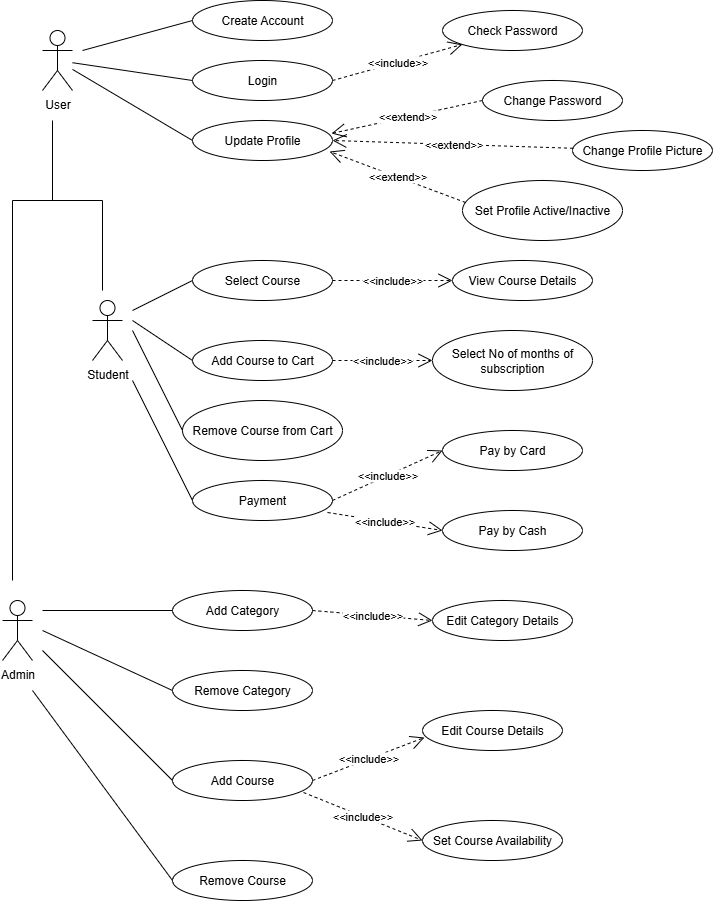

The diagram above was exported from draw.io. Its source (the exported page's mxGraphModel, read from the mxfile embedded in the PNG):
<mxGraphModel dx="1426" dy="743" grid="1" gridSize="10" guides="1" tooltips="1" connect="1" arrows="1" fold="1" page="1" pageScale="1" pageWidth="827" pageHeight="1169" background="#ffffff" math="0" shadow="0">
  <root>
    <mxCell id="0" />
    <mxCell id="1" parent="0" />
    <mxCell id="nvTQZA7cJA6TupqQQQZ_-4" value="User" style="shape=umlActor;verticalLabelPosition=bottom;verticalAlign=top;html=1;" vertex="1" parent="1">
      <mxGeometry x="70" y="40" width="30" height="60" as="geometry" />
    </mxCell>
    <mxCell id="nvTQZA7cJA6TupqQQQZ_-5" value="Admin" style="shape=umlActor;verticalLabelPosition=bottom;verticalAlign=top;html=1;" vertex="1" parent="1">
      <mxGeometry x="30" y="610" width="30" height="60" as="geometry" />
    </mxCell>
    <mxCell id="nvTQZA7cJA6TupqQQQZ_-6" value="Student" style="shape=umlActor;verticalLabelPosition=bottom;verticalAlign=top;html=1;" vertex="1" parent="1">
      <mxGeometry x="120" y="310" width="30" height="60" as="geometry" />
    </mxCell>
    <mxCell id="nvTQZA7cJA6TupqQQQZ_-7" value="" style="endArrow=none;html=1;rounded=0;" edge="1" parent="1">
      <mxGeometry width="50" height="50" relative="1" as="geometry">
        <mxPoint x="80" y="210" as="sourcePoint" />
        <mxPoint x="80" y="130" as="targetPoint" />
        <Array as="points" />
      </mxGeometry>
    </mxCell>
    <mxCell id="nvTQZA7cJA6TupqQQQZ_-9" value="" style="endArrow=none;html=1;rounded=0;" edge="1" parent="1">
      <mxGeometry width="50" height="50" relative="1" as="geometry">
        <mxPoint x="130" y="210" as="sourcePoint" />
        <mxPoint x="80" y="210" as="targetPoint" />
      </mxGeometry>
    </mxCell>
    <mxCell id="nvTQZA7cJA6TupqQQQZ_-10" value="" style="endArrow=none;html=1;rounded=0;" edge="1" parent="1">
      <mxGeometry width="50" height="50" relative="1" as="geometry">
        <mxPoint x="130" y="300" as="sourcePoint" />
        <mxPoint x="130" y="210" as="targetPoint" />
      </mxGeometry>
    </mxCell>
    <mxCell id="nvTQZA7cJA6TupqQQQZ_-14" value="" style="endArrow=none;html=1;rounded=0;" edge="1" parent="1">
      <mxGeometry width="50" height="50" relative="1" as="geometry">
        <mxPoint x="40" y="590" as="sourcePoint" />
        <mxPoint x="100" y="210" as="targetPoint" />
        <Array as="points">
          <mxPoint x="40" y="210" />
        </Array>
      </mxGeometry>
    </mxCell>
    <mxCell id="nvTQZA7cJA6TupqQQQZ_-18" value="Create Account" style="ellipse;whiteSpace=wrap;html=1;" vertex="1" parent="1">
      <mxGeometry x="220" y="10" width="140" height="40" as="geometry" />
    </mxCell>
    <mxCell id="nvTQZA7cJA6TupqQQQZ_-19" value="Login" style="ellipse;whiteSpace=wrap;html=1;" vertex="1" parent="1">
      <mxGeometry x="220" y="70" width="140" height="40" as="geometry" />
    </mxCell>
    <mxCell id="nvTQZA7cJA6TupqQQQZ_-20" value="Update Profile" style="ellipse;whiteSpace=wrap;html=1;" vertex="1" parent="1">
      <mxGeometry x="220" y="130" width="140" height="40" as="geometry" />
    </mxCell>
    <mxCell id="nvTQZA7cJA6TupqQQQZ_-21" value="Check Password" style="ellipse;whiteSpace=wrap;html=1;" vertex="1" parent="1">
      <mxGeometry x="470" y="20" width="140" height="40" as="geometry" />
    </mxCell>
    <mxCell id="nvTQZA7cJA6TupqQQQZ_-22" value="Change Password" style="ellipse;whiteSpace=wrap;html=1;" vertex="1" parent="1">
      <mxGeometry x="510" y="90" width="140" height="40" as="geometry" />
    </mxCell>
    <mxCell id="nvTQZA7cJA6TupqQQQZ_-23" value="Change Profile Picture" style="ellipse;whiteSpace=wrap;html=1;" vertex="1" parent="1">
      <mxGeometry x="600" y="140" width="140" height="40" as="geometry" />
    </mxCell>
    <mxCell id="nvTQZA7cJA6TupqQQQZ_-24" value="Set Profile Active/Inactive" style="ellipse;whiteSpace=wrap;html=1;" vertex="1" parent="1">
      <mxGeometry x="490" y="190" width="160" height="60" as="geometry" />
    </mxCell>
    <mxCell id="nvTQZA7cJA6TupqQQQZ_-25" value="Select Course" style="ellipse;whiteSpace=wrap;html=1;" vertex="1" parent="1">
      <mxGeometry x="220" y="270" width="140" height="40" as="geometry" />
    </mxCell>
    <mxCell id="nvTQZA7cJA6TupqQQQZ_-26" value="Add Course to Cart" style="ellipse;whiteSpace=wrap;html=1;" vertex="1" parent="1">
      <mxGeometry x="220" y="350" width="140" height="40" as="geometry" />
    </mxCell>
    <mxCell id="nvTQZA7cJA6TupqQQQZ_-27" value="Remove Course from Cart" style="ellipse;whiteSpace=wrap;html=1;" vertex="1" parent="1">
      <mxGeometry x="210" y="410" width="160" height="60" as="geometry" />
    </mxCell>
    <mxCell id="nvTQZA7cJA6TupqQQQZ_-28" value="Payment" style="ellipse;whiteSpace=wrap;html=1;" vertex="1" parent="1">
      <mxGeometry x="220" y="490" width="140" height="40" as="geometry" />
    </mxCell>
    <mxCell id="nvTQZA7cJA6TupqQQQZ_-29" value="Pay by Card" style="ellipse;whiteSpace=wrap;html=1;" vertex="1" parent="1">
      <mxGeometry x="470" y="440" width="140" height="40" as="geometry" />
    </mxCell>
    <mxCell id="nvTQZA7cJA6TupqQQQZ_-30" value="Pay by Cash" style="ellipse;whiteSpace=wrap;html=1;" vertex="1" parent="1">
      <mxGeometry x="470" y="520" width="140" height="40" as="geometry" />
    </mxCell>
    <mxCell id="nvTQZA7cJA6TupqQQQZ_-31" value="Add Category" style="ellipse;whiteSpace=wrap;html=1;" vertex="1" parent="1">
      <mxGeometry x="200" y="600" width="140" height="40" as="geometry" />
    </mxCell>
    <mxCell id="nvTQZA7cJA6TupqQQQZ_-32" value="Remove Category" style="ellipse;whiteSpace=wrap;html=1;" vertex="1" parent="1">
      <mxGeometry x="200" y="680" width="140" height="40" as="geometry" />
    </mxCell>
    <mxCell id="nvTQZA7cJA6TupqQQQZ_-33" value="Add Course" style="ellipse;whiteSpace=wrap;html=1;" vertex="1" parent="1">
      <mxGeometry x="200" y="770" width="140" height="40" as="geometry" />
    </mxCell>
    <mxCell id="nvTQZA7cJA6TupqQQQZ_-34" value="Remove Course" style="ellipse;whiteSpace=wrap;html=1;" vertex="1" parent="1">
      <mxGeometry x="200" y="870" width="140" height="40" as="geometry" />
    </mxCell>
    <mxCell id="nvTQZA7cJA6TupqQQQZ_-36" value="Edit Course Details" style="ellipse;whiteSpace=wrap;html=1;" vertex="1" parent="1">
      <mxGeometry x="450" y="720" width="140" height="40" as="geometry" />
    </mxCell>
    <mxCell id="nvTQZA7cJA6TupqQQQZ_-37" value="Set Course Availability" style="ellipse;whiteSpace=wrap;html=1;" vertex="1" parent="1">
      <mxGeometry x="450" y="830" width="140" height="40" as="geometry" />
    </mxCell>
    <mxCell id="nvTQZA7cJA6TupqQQQZ_-38" value="View Course Details" style="ellipse;whiteSpace=wrap;html=1;" vertex="1" parent="1">
      <mxGeometry x="480" y="270" width="140" height="40" as="geometry" />
    </mxCell>
    <mxCell id="nvTQZA7cJA6TupqQQQZ_-39" value="Select No of months of subscription" style="ellipse;whiteSpace=wrap;html=1;" vertex="1" parent="1">
      <mxGeometry x="460" y="340" width="160" height="60" as="geometry" />
    </mxCell>
    <mxCell id="nvTQZA7cJA6TupqQQQZ_-40" value="Edit Category Details" style="ellipse;whiteSpace=wrap;html=1;" vertex="1" parent="1">
      <mxGeometry x="460" y="610" width="140" height="40" as="geometry" />
    </mxCell>
    <mxCell id="nvTQZA7cJA6TupqQQQZ_-41" value="" style="endArrow=none;html=1;rounded=0;entryX=0;entryY=0.5;entryDx=0;entryDy=0;" edge="1" parent="1" target="nvTQZA7cJA6TupqQQQZ_-18">
      <mxGeometry width="50" height="50" relative="1" as="geometry">
        <mxPoint x="110" y="60" as="sourcePoint" />
        <mxPoint x="190" y="50" as="targetPoint" />
      </mxGeometry>
    </mxCell>
    <mxCell id="nvTQZA7cJA6TupqQQQZ_-42" value="" style="endArrow=none;html=1;rounded=0;entryX=0;entryY=0.5;entryDx=0;entryDy=0;" edge="1" parent="1" source="nvTQZA7cJA6TupqQQQZ_-4" target="nvTQZA7cJA6TupqQQQZ_-19">
      <mxGeometry width="50" height="50" relative="1" as="geometry">
        <mxPoint x="150" y="160" as="sourcePoint" />
        <mxPoint x="200" y="110" as="targetPoint" />
      </mxGeometry>
    </mxCell>
    <mxCell id="nvTQZA7cJA6TupqQQQZ_-43" value="" style="endArrow=none;html=1;rounded=0;" edge="1" parent="1" source="nvTQZA7cJA6TupqQQQZ_-4">
      <mxGeometry width="50" height="50" relative="1" as="geometry">
        <mxPoint x="170" y="200" as="sourcePoint" />
        <mxPoint x="220" y="150" as="targetPoint" />
      </mxGeometry>
    </mxCell>
    <mxCell id="nvTQZA7cJA6TupqQQQZ_-44" value="" style="endArrow=none;html=1;rounded=0;" edge="1" parent="1">
      <mxGeometry width="50" height="50" relative="1" as="geometry">
        <mxPoint x="160" y="320" as="sourcePoint" />
        <mxPoint x="220" y="290" as="targetPoint" />
      </mxGeometry>
    </mxCell>
    <mxCell id="nvTQZA7cJA6TupqQQQZ_-45" value="" style="endArrow=none;html=1;rounded=0;" edge="1" parent="1">
      <mxGeometry width="50" height="50" relative="1" as="geometry">
        <mxPoint x="160" y="330" as="sourcePoint" />
        <mxPoint x="220" y="370" as="targetPoint" />
      </mxGeometry>
    </mxCell>
    <mxCell id="nvTQZA7cJA6TupqQQQZ_-46" value="" style="endArrow=none;html=1;rounded=0;" edge="1" parent="1">
      <mxGeometry width="50" height="50" relative="1" as="geometry">
        <mxPoint x="160" y="340" as="sourcePoint" />
        <mxPoint x="210" y="440" as="targetPoint" />
      </mxGeometry>
    </mxCell>
    <mxCell id="nvTQZA7cJA6TupqQQQZ_-47" value="" style="endArrow=none;html=1;rounded=0;" edge="1" parent="1">
      <mxGeometry width="50" height="50" relative="1" as="geometry">
        <mxPoint x="160" y="390" as="sourcePoint" />
        <mxPoint x="220" y="510" as="targetPoint" />
      </mxGeometry>
    </mxCell>
    <mxCell id="nvTQZA7cJA6TupqQQQZ_-48" value="" style="endArrow=none;html=1;rounded=0;" edge="1" parent="1">
      <mxGeometry width="50" height="50" relative="1" as="geometry">
        <mxPoint x="70" y="620" as="sourcePoint" />
        <mxPoint x="200" y="620" as="targetPoint" />
      </mxGeometry>
    </mxCell>
    <mxCell id="nvTQZA7cJA6TupqQQQZ_-49" value="" style="endArrow=none;html=1;rounded=0;" edge="1" parent="1">
      <mxGeometry width="50" height="50" relative="1" as="geometry">
        <mxPoint x="70" y="640" as="sourcePoint" />
        <mxPoint x="200" y="700" as="targetPoint" />
      </mxGeometry>
    </mxCell>
    <mxCell id="nvTQZA7cJA6TupqQQQZ_-50" value="" style="endArrow=none;html=1;rounded=0;" edge="1" parent="1">
      <mxGeometry width="50" height="50" relative="1" as="geometry">
        <mxPoint x="70" y="660" as="sourcePoint" />
        <mxPoint x="200" y="790" as="targetPoint" />
      </mxGeometry>
    </mxCell>
    <mxCell id="nvTQZA7cJA6TupqQQQZ_-51" value="" style="endArrow=none;html=1;rounded=0;" edge="1" parent="1">
      <mxGeometry width="50" height="50" relative="1" as="geometry">
        <mxPoint x="60" y="700" as="sourcePoint" />
        <mxPoint x="200" y="890" as="targetPoint" />
      </mxGeometry>
    </mxCell>
    <mxCell id="nvTQZA7cJA6TupqQQQZ_-52" value="&amp;lt;&amp;lt;include&amp;gt;&amp;gt;" style="endArrow=open;endSize=12;dashed=1;html=1;rounded=0;exitX=1;exitY=0.5;exitDx=0;exitDy=0;" edge="1" parent="1" source="nvTQZA7cJA6TupqQQQZ_-19" target="nvTQZA7cJA6TupqQQQZ_-21">
      <mxGeometry width="160" relative="1" as="geometry">
        <mxPoint x="360" y="30" as="sourcePoint" />
        <mxPoint x="430" y="30" as="targetPoint" />
      </mxGeometry>
    </mxCell>
    <mxCell id="nvTQZA7cJA6TupqQQQZ_-53" value="&amp;lt;&amp;lt;include&amp;gt;&amp;gt;" style="endArrow=open;endSize=12;dashed=1;html=1;rounded=0;exitX=1;exitY=0.5;exitDx=0;exitDy=0;entryX=0;entryY=0.5;entryDx=0;entryDy=0;" edge="1" parent="1" source="nvTQZA7cJA6TupqQQQZ_-25" target="nvTQZA7cJA6TupqQQQZ_-38">
      <mxGeometry width="160" relative="1" as="geometry">
        <mxPoint x="440" y="160" as="sourcePoint" />
        <mxPoint x="551" y="166" as="targetPoint" />
      </mxGeometry>
    </mxCell>
    <mxCell id="nvTQZA7cJA6TupqQQQZ_-54" value="&amp;lt;&amp;lt;include&amp;gt;&amp;gt;" style="endArrow=open;endSize=12;dashed=1;html=1;rounded=0;exitX=1;exitY=0.5;exitDx=0;exitDy=0;entryX=0;entryY=0.5;entryDx=0;entryDy=0;" edge="1" parent="1" source="nvTQZA7cJA6TupqQQQZ_-26" target="nvTQZA7cJA6TupqQQQZ_-39">
      <mxGeometry width="160" relative="1" as="geometry">
        <mxPoint x="420" y="330" as="sourcePoint" />
        <mxPoint x="531" y="336" as="targetPoint" />
      </mxGeometry>
    </mxCell>
    <mxCell id="nvTQZA7cJA6TupqQQQZ_-55" value="&amp;lt;&amp;lt;include&amp;gt;&amp;gt;" style="endArrow=open;endSize=12;dashed=1;html=1;rounded=0;exitX=1;exitY=0.5;exitDx=0;exitDy=0;entryX=0;entryY=0.5;entryDx=0;entryDy=0;" edge="1" parent="1" source="nvTQZA7cJA6TupqQQQZ_-28" target="nvTQZA7cJA6TupqQQQZ_-29">
      <mxGeometry width="160" relative="1" as="geometry">
        <mxPoint x="680" y="510" as="sourcePoint" />
        <mxPoint x="791" y="516" as="targetPoint" />
      </mxGeometry>
    </mxCell>
    <mxCell id="nvTQZA7cJA6TupqQQQZ_-56" value="&amp;lt;&amp;lt;include&amp;gt;&amp;gt;" style="endArrow=open;endSize=12;dashed=1;html=1;rounded=0;exitX=0.964;exitY=0.8;exitDx=0;exitDy=0;exitPerimeter=0;entryX=0;entryY=0.5;entryDx=0;entryDy=0;" edge="1" parent="1" source="nvTQZA7cJA6TupqQQQZ_-28" target="nvTQZA7cJA6TupqQQQZ_-30">
      <mxGeometry width="160" relative="1" as="geometry">
        <mxPoint x="370" y="560" as="sourcePoint" />
        <mxPoint x="481" y="566" as="targetPoint" />
      </mxGeometry>
    </mxCell>
    <mxCell id="nvTQZA7cJA6TupqQQQZ_-57" value="&amp;lt;&amp;lt;include&amp;gt;&amp;gt;" style="endArrow=open;endSize=12;dashed=1;html=1;rounded=0;exitX=1;exitY=0.5;exitDx=0;exitDy=0;entryX=0;entryY=0.5;entryDx=0;entryDy=0;" edge="1" parent="1" source="nvTQZA7cJA6TupqQQQZ_-31" target="nvTQZA7cJA6TupqQQQZ_-40">
      <mxGeometry width="160" relative="1" as="geometry">
        <mxPoint x="400" y="670" as="sourcePoint" />
        <mxPoint x="511" y="676" as="targetPoint" />
      </mxGeometry>
    </mxCell>
    <mxCell id="nvTQZA7cJA6TupqQQQZ_-58" value="&amp;lt;&amp;lt;include&amp;gt;&amp;gt;" style="endArrow=open;endSize=12;dashed=1;html=1;rounded=0;exitX=1;exitY=0.5;exitDx=0;exitDy=0;entryX=0.014;entryY=0.675;entryDx=0;entryDy=0;entryPerimeter=0;" edge="1" parent="1" source="nvTQZA7cJA6TupqQQQZ_-33" target="nvTQZA7cJA6TupqQQQZ_-36">
      <mxGeometry width="160" relative="1" as="geometry">
        <mxPoint x="350" y="720" as="sourcePoint" />
        <mxPoint x="461" y="726" as="targetPoint" />
      </mxGeometry>
    </mxCell>
    <mxCell id="nvTQZA7cJA6TupqQQQZ_-59" value="&amp;lt;&amp;lt;include&amp;gt;&amp;gt;" style="endArrow=open;endSize=12;dashed=1;html=1;rounded=0;exitX=0.936;exitY=0.8;exitDx=0;exitDy=0;exitPerimeter=0;entryX=0;entryY=0.5;entryDx=0;entryDy=0;" edge="1" parent="1" source="nvTQZA7cJA6TupqQQQZ_-33" target="nvTQZA7cJA6TupqQQQZ_-37">
      <mxGeometry width="160" relative="1" as="geometry">
        <mxPoint x="360" y="820" as="sourcePoint" />
        <mxPoint x="471" y="826" as="targetPoint" />
      </mxGeometry>
    </mxCell>
    <mxCell id="nvTQZA7cJA6TupqQQQZ_-60" value="&amp;lt;&amp;lt;extend&amp;gt;&amp;gt;" style="endArrow=open;endSize=12;dashed=1;html=1;rounded=0;entryX=0.993;entryY=0.325;entryDx=0;entryDy=0;entryPerimeter=0;exitX=0;exitY=0.5;exitDx=0;exitDy=0;" edge="1" parent="1" source="nvTQZA7cJA6TupqQQQZ_-22" target="nvTQZA7cJA6TupqQQQZ_-20">
      <mxGeometry width="160" relative="1" as="geometry">
        <mxPoint x="500" y="110" as="sourcePoint" />
        <mxPoint x="491" y="126" as="targetPoint" />
      </mxGeometry>
    </mxCell>
    <mxCell id="nvTQZA7cJA6TupqQQQZ_-62" value="&amp;lt;&amp;lt;extend&amp;gt;&amp;gt;" style="endArrow=open;endSize=12;dashed=1;html=1;rounded=0;entryX=1;entryY=0.5;entryDx=0;entryDy=0;" edge="1" parent="1" source="nvTQZA7cJA6TupqQQQZ_-23" target="nvTQZA7cJA6TupqQQQZ_-20">
      <mxGeometry width="160" relative="1" as="geometry">
        <mxPoint x="531" y="190" as="sourcePoint" />
        <mxPoint x="380" y="223" as="targetPoint" />
      </mxGeometry>
    </mxCell>
    <mxCell id="nvTQZA7cJA6TupqQQQZ_-63" value="&amp;lt;&amp;lt;extend&amp;gt;&amp;gt;" style="endArrow=open;endSize=12;dashed=1;html=1;rounded=0;entryX=0.979;entryY=0.775;entryDx=0;entryDy=0;entryPerimeter=0;exitX=0.019;exitY=0.367;exitDx=0;exitDy=0;exitPerimeter=0;" edge="1" parent="1" source="nvTQZA7cJA6TupqQQQZ_-24" target="nvTQZA7cJA6TupqQQQZ_-20">
      <mxGeometry width="160" relative="1" as="geometry">
        <mxPoint x="551" y="220" as="sourcePoint" />
        <mxPoint x="400" y="253" as="targetPoint" />
      </mxGeometry>
    </mxCell>
  </root>
</mxGraphModel>